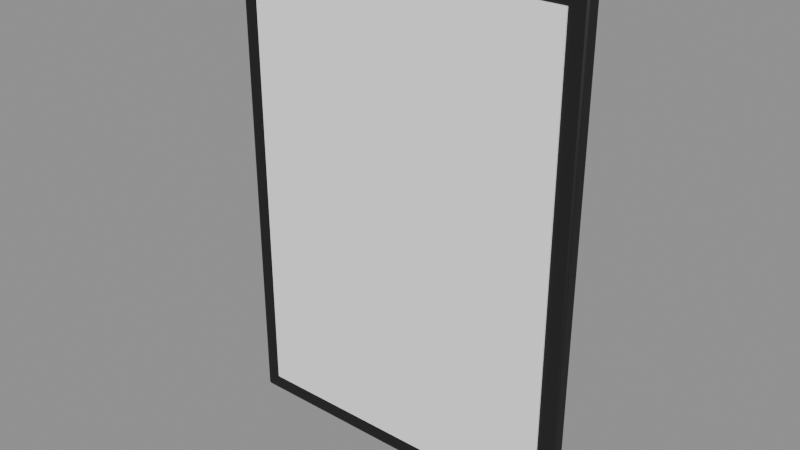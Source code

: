 # Source: poster.blend  (saved by Blender 4.5.91; exported with 4.5.12 LTS)
import bpy
from mathutils import Matrix  # noqa: F401  (used for matrix-valued properties, if any)

bpy.ops.wm.read_factory_settings(use_empty=True)
scene = bpy.context.scene
scene.name = 'Scene'

# ---- materials (node trees are filled in below, after node groups)
mat_gloss_black = bpy.data.materials.new('GLOSS_Black')
mat_gloss_black.diffuse_color = (0.007499, 0.007499, 0.007499, 1.0)
mat_matte_postercanvas = bpy.data.materials.new('MATTE_PosterCanvas')
mat_matte_postercanvas.diffuse_color = (1.0, 1.0, 1.0, 1.0)

# ---- material node trees
mat_gloss_black.use_nodes = True; mat_gloss_black.node_tree.nodes.clear()
_N = mat_gloss_black.node_tree.nodes; _L = mat_gloss_black.node_tree.links
n0 = _N.new('ShaderNodeBsdfPrincipled'); n0.name = 'Principled BSDF'; n0.location = (-200, 100)
n0.inputs[0].default_value = (0.007499, 0.007499, 0.007499, 1.0)
n0.inputs[2].default_value = 0.6
n1 = _N.new('ShaderNodeOutputMaterial'); n1.name = 'Material Output'; n1.location = (200, 100)
_L.new(n0.outputs[0], n1.inputs[0])
n1.is_active_output = True
mat_matte_postercanvas.use_nodes = True; mat_matte_postercanvas.node_tree.nodes.clear()
_N = mat_matte_postercanvas.node_tree.nodes; _L = mat_matte_postercanvas.node_tree.links
n0 = _N.new('ShaderNodeBsdfPrincipled'); n0.name = 'Principled BSDF'; n0.location = (-200, 100)
n0.inputs[0].default_value = (1.0, 1.0, 1.0, 1.0)
n0.inputs[2].default_value = 0.6
n1 = _N.new('ShaderNodeOutputMaterial'); n1.name = 'Material Output'; n1.location = (200, 100)
_L.new(n0.outputs[0], n1.inputs[0])
n1.is_active_output = True

# ---- meshes
me_frame = bpy.data.meshes.new('Frame')
me_frame.from_pydata([(-0.31, -0.0125, -0.43), (-0.31, -0.0125, 0.43), (-0.31, 0.0125, -0.43), (-0.31, 0.0125, 0.43), (0.31, -0.0125, -0.43), (0.31, -0.0125, 0.43), (0.31, 0.0125, -0.43), (0.31, 0.0125, 0.43)], [], [(0, 1, 3, 2), (2, 3, 7, 6), (6, 7, 5, 4), (4, 5, 1, 0), (2, 6, 4, 0), (7, 3, 1, 5)])
me_frame.polygons.foreach_set('use_smooth', [True] * 6)
_k = set([(0, 1), (0, 2), (0, 4), (1, 3), (1, 5), (2, 3), (2, 6), (3, 7), (4, 5), (4, 6), (5, 7), (6, 7)])
me_frame.attributes.new('sharp_edge', 'BOOLEAN', 'EDGE').data.foreach_set('value', [ (min(e.vertices), max(e.vertices)) in _k for e in me_frame.edges])
_uv = me_frame.uv_layers.new(name='UVMap')
_uv.uv.foreach_set('vector', [0.375, 0.0, 0.625, 0.0, 0.625, 0.25, 0.375, 0.25, 0.375, 0.25, 0.625, 0.25, 0.625, 0.5, 0.375, 0.5, 0.375, 0.5, 0.625, 0.5, 0.625, 0.75, 0.375, 0.75, 0.375, 0.75, 0.625, 0.75, 0.625, 1.0, 0.375, 1.0, 0.125, 0.5, 0.375, 0.5, 0.375, 0.75, 0.125, 0.75, 0.625, 0.5, 0.875, 0.5, 0.875, 0.75, 0.625, 0.75])
me_frame.materials.append(mat_gloss_black)
me_frame.update()
me_canvas = bpy.data.meshes.new('Canvas')
me_canvas.from_pydata([(-0.28, -0.002, -0.4), (-0.28, -0.002, 0.4), (-0.28, 0.002, -0.4), (-0.28, 0.002, 0.4), (0.28, -0.002, -0.4), (0.28, -0.002, 0.4), (0.28, 0.002, -0.4), (0.28, 0.002, 0.4)], [], [(0, 1, 3, 2), (2, 3, 7, 6), (6, 7, 5, 4), (4, 5, 1, 0), (2, 6, 4, 0), (7, 3, 1, 5)])
_uv = me_canvas.uv_layers.new(name='UVMap')
_uv.uv.foreach_set('vector', [0.375, 0.0, 0.625, 0.0, 0.625, 0.25, 0.375, 0.25, 0.375, 0.25, 0.625, 0.25, 0.625, 0.5, 0.375, 0.5, 0.375, 0.5, 0.625, 0.5, 0.625, 0.75, 0.375, 0.75, 0.375, 0.75, 0.625, 0.75, 0.625, 1.0, 0.375, 1.0, 0.125, 0.5, 0.375, 0.5, 0.375, 0.75, 0.125, 0.75, 0.625, 0.5, 0.875, 0.5, 0.875, 0.75, 0.625, 0.75])
me_canvas.materials.append(mat_matte_postercanvas)
me_canvas.update()

# ---- objects
ob_frame = bpy.data.objects.new('Frame', me_frame)
ob_canvas = bpy.data.objects.new('Canvas', me_canvas)

# ---- transforms, parenting, visibility, modifiers, constraints
ob_frame.location = (0.0, 0.0, 0.0)
_m = ob_frame.modifiers.new('Bevel', 'BEVEL')
_m.width = 0.004
_m.width_pct = 0.004
_m.segments = 2
_m.angle_limit = 0.6981
ob_canvas.location = (0.0, -0.013, 0.0)

# ---- collection membership
scene.collection.objects.link(ob_frame)
scene.collection.objects.link(ob_canvas)

# ---- scene / render settings (as saved in the file)
scene.frame_start = 1; scene.frame_end = 250; scene.frame_set(1)
scene.render.engine = 'BLENDER_EEVEE_NEXT'
scene.render.fps = 30
bpy.context.view_layer.update()

# ---- added for rendering (the .blend has no active camera and no usable light): camera, sun + grey world if the file has none
cam_auto = bpy.data.cameras.new('AutoCamera')
cam_auto.lens = 50.0
cam_auto.sensor_width = 36.0
cam_auto.clip_end = 1000.0
ob_auto_camera = bpy.data.objects.new('AutoCamera', cam_auto)
scene.collection.objects.link(ob_auto_camera)
ob_auto_camera.location = (0.981243, -1.17874, 0.784994)
ob_auto_camera.rotation_euler = (1.09748, -7.21219e-08, 0.694738)
scene.camera = ob_auto_camera
light_auto_sun = bpy.data.lights.new('AutoSun', 'SUN')
light_auto_sun.energy = 3.0
light_auto_sun.angle = 0.0523599
ob_auto_sun = bpy.data.objects.new('AutoSun', light_auto_sun)
scene.collection.objects.link(ob_auto_sun)
ob_auto_sun.rotation_euler = (0.872665, 0.174533, 0.523599)
if scene.world is None:
    world_auto = bpy.data.worlds.new('AutoWorld')
    world_auto.color = (0.3, 0.3, 0.3)
    scene.world = world_auto
bpy.context.view_layer.update()
